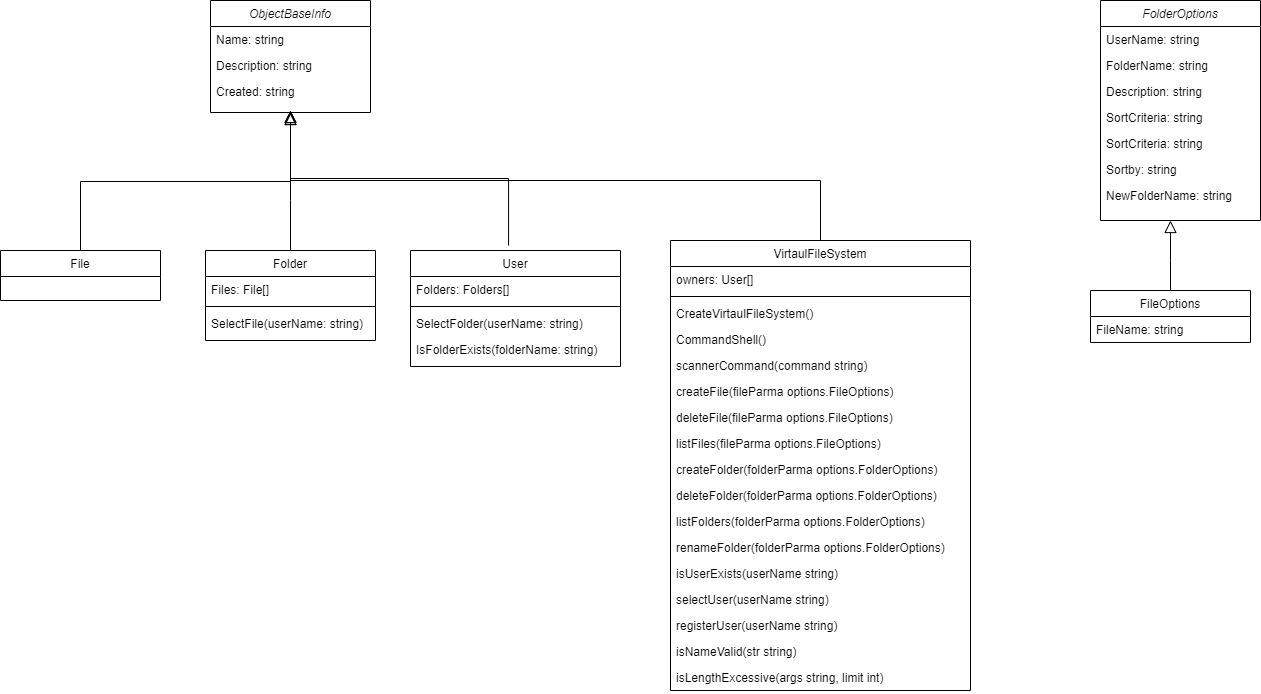

The diagram above was exported from draw.io. Its source (the exported page's mxGraphModel, read from the mxfile embedded in the PNG):
<mxGraphModel dx="1422" dy="756" grid="1" gridSize="10" guides="1" tooltips="1" connect="1" arrows="1" fold="1" page="1" pageScale="1" pageWidth="827" pageHeight="1169" math="0" shadow="0">
  <root>
    <mxCell id="WIyWlLk6GJQsqaUBKTNV-0" />
    <mxCell id="WIyWlLk6GJQsqaUBKTNV-1" parent="WIyWlLk6GJQsqaUBKTNV-0" />
    <mxCell id="zkfFHV4jXpPFQw0GAbJ--0" value="ObjectBaseInfo" style="swimlane;fontStyle=2;align=center;verticalAlign=top;childLayout=stackLayout;horizontal=1;startSize=26;horizontalStack=0;resizeParent=1;resizeLast=0;collapsible=1;marginBottom=0;rounded=0;shadow=0;strokeWidth=1;" parent="WIyWlLk6GJQsqaUBKTNV-1" vertex="1">
      <mxGeometry x="220" y="70" width="160" height="112" as="geometry">
        <mxRectangle x="230" y="140" width="160" height="26" as="alternateBounds" />
      </mxGeometry>
    </mxCell>
    <mxCell id="zkfFHV4jXpPFQw0GAbJ--1" value="Name: string" style="text;align=left;verticalAlign=top;spacingLeft=4;spacingRight=4;overflow=hidden;rotatable=0;points=[[0,0.5],[1,0.5]];portConstraint=eastwest;" parent="zkfFHV4jXpPFQw0GAbJ--0" vertex="1">
      <mxGeometry y="26" width="160" height="26" as="geometry" />
    </mxCell>
    <mxCell id="zkfFHV4jXpPFQw0GAbJ--2" value="Description: string" style="text;align=left;verticalAlign=top;spacingLeft=4;spacingRight=4;overflow=hidden;rotatable=0;points=[[0,0.5],[1,0.5]];portConstraint=eastwest;rounded=0;shadow=0;html=0;" parent="zkfFHV4jXpPFQw0GAbJ--0" vertex="1">
      <mxGeometry y="52" width="160" height="26" as="geometry" />
    </mxCell>
    <mxCell id="zkfFHV4jXpPFQw0GAbJ--3" value="Created: string" style="text;align=left;verticalAlign=top;spacingLeft=4;spacingRight=4;overflow=hidden;rotatable=0;points=[[0,0.5],[1,0.5]];portConstraint=eastwest;rounded=0;shadow=0;html=0;" parent="zkfFHV4jXpPFQw0GAbJ--0" vertex="1">
      <mxGeometry y="78" width="160" height="26" as="geometry" />
    </mxCell>
    <mxCell id="zkfFHV4jXpPFQw0GAbJ--6" value="File" style="swimlane;fontStyle=0;align=center;verticalAlign=top;childLayout=stackLayout;horizontal=1;startSize=26;horizontalStack=0;resizeParent=1;resizeLast=0;collapsible=1;marginBottom=0;rounded=0;shadow=0;strokeWidth=1;" parent="WIyWlLk6GJQsqaUBKTNV-1" vertex="1">
      <mxGeometry x="10" y="320" width="160" height="50" as="geometry">
        <mxRectangle x="130" y="380" width="160" height="26" as="alternateBounds" />
      </mxGeometry>
    </mxCell>
    <mxCell id="zkfFHV4jXpPFQw0GAbJ--12" value="" style="endArrow=block;endSize=10;endFill=0;shadow=0;strokeWidth=1;rounded=0;edgeStyle=elbowEdgeStyle;elbow=vertical;" parent="WIyWlLk6GJQsqaUBKTNV-1" source="zkfFHV4jXpPFQw0GAbJ--6" target="zkfFHV4jXpPFQw0GAbJ--0" edge="1">
      <mxGeometry width="160" relative="1" as="geometry">
        <mxPoint x="200" y="203" as="sourcePoint" />
        <mxPoint x="200" y="203" as="targetPoint" />
      </mxGeometry>
    </mxCell>
    <mxCell id="zkfFHV4jXpPFQw0GAbJ--16" value="" style="endArrow=block;endSize=10;endFill=0;shadow=0;strokeWidth=1;rounded=0;edgeStyle=elbowEdgeStyle;elbow=vertical;exitX=0.5;exitY=0;exitDx=0;exitDy=0;" parent="WIyWlLk6GJQsqaUBKTNV-1" source="p1nF8C8pGSBv5MTTBBLk-2" target="zkfFHV4jXpPFQw0GAbJ--0" edge="1">
      <mxGeometry width="160" relative="1" as="geometry">
        <mxPoint x="410" y="360" as="sourcePoint" />
        <mxPoint x="310" y="271" as="targetPoint" />
        <Array as="points">
          <mxPoint x="300" y="270" />
        </Array>
      </mxGeometry>
    </mxCell>
    <mxCell id="zkfFHV4jXpPFQw0GAbJ--17" value="VirtaulFileSystem" style="swimlane;fontStyle=0;align=center;verticalAlign=top;childLayout=stackLayout;horizontal=1;startSize=26;horizontalStack=0;resizeParent=1;resizeLast=0;collapsible=1;marginBottom=0;rounded=0;shadow=0;strokeWidth=1;" parent="WIyWlLk6GJQsqaUBKTNV-1" vertex="1">
      <mxGeometry x="680" y="310" width="300" height="450" as="geometry">
        <mxRectangle x="550" y="140" width="160" height="26" as="alternateBounds" />
      </mxGeometry>
    </mxCell>
    <mxCell id="zkfFHV4jXpPFQw0GAbJ--18" value="owners: User[]" style="text;align=left;verticalAlign=top;spacingLeft=4;spacingRight=4;overflow=hidden;rotatable=0;points=[[0,0.5],[1,0.5]];portConstraint=eastwest;" parent="zkfFHV4jXpPFQw0GAbJ--17" vertex="1">
      <mxGeometry y="26" width="300" height="26" as="geometry" />
    </mxCell>
    <mxCell id="zkfFHV4jXpPFQw0GAbJ--23" value="" style="line;html=1;strokeWidth=1;align=left;verticalAlign=middle;spacingTop=-1;spacingLeft=3;spacingRight=3;rotatable=0;labelPosition=right;points=[];portConstraint=eastwest;" parent="zkfFHV4jXpPFQw0GAbJ--17" vertex="1">
      <mxGeometry y="52" width="300" height="8" as="geometry" />
    </mxCell>
    <mxCell id="zkfFHV4jXpPFQw0GAbJ--24" value="CreateVirtaulFileSystem()" style="text;align=left;verticalAlign=top;spacingLeft=4;spacingRight=4;overflow=hidden;rotatable=0;points=[[0,0.5],[1,0.5]];portConstraint=eastwest;" parent="zkfFHV4jXpPFQw0GAbJ--17" vertex="1">
      <mxGeometry y="60" width="300" height="26" as="geometry" />
    </mxCell>
    <mxCell id="zkfFHV4jXpPFQw0GAbJ--25" value="CommandShell()" style="text;align=left;verticalAlign=top;spacingLeft=4;spacingRight=4;overflow=hidden;rotatable=0;points=[[0,0.5],[1,0.5]];portConstraint=eastwest;" parent="zkfFHV4jXpPFQw0GAbJ--17" vertex="1">
      <mxGeometry y="86" width="300" height="26" as="geometry" />
    </mxCell>
    <mxCell id="p1nF8C8pGSBv5MTTBBLk-32" value="scannerCommand(command string)" style="text;align=left;verticalAlign=top;spacingLeft=4;spacingRight=4;overflow=hidden;rotatable=0;points=[[0,0.5],[1,0.5]];portConstraint=eastwest;" vertex="1" parent="zkfFHV4jXpPFQw0GAbJ--17">
      <mxGeometry y="112" width="300" height="26" as="geometry" />
    </mxCell>
    <mxCell id="p1nF8C8pGSBv5MTTBBLk-33" value="createFile(fileParma options.FileOptions)" style="text;align=left;verticalAlign=top;spacingLeft=4;spacingRight=4;overflow=hidden;rotatable=0;points=[[0,0.5],[1,0.5]];portConstraint=eastwest;" vertex="1" parent="zkfFHV4jXpPFQw0GAbJ--17">
      <mxGeometry y="138" width="300" height="26" as="geometry" />
    </mxCell>
    <mxCell id="p1nF8C8pGSBv5MTTBBLk-34" value="deleteFile(fileParma options.FileOptions)" style="text;align=left;verticalAlign=top;spacingLeft=4;spacingRight=4;overflow=hidden;rotatable=0;points=[[0,0.5],[1,0.5]];portConstraint=eastwest;" vertex="1" parent="zkfFHV4jXpPFQw0GAbJ--17">
      <mxGeometry y="164" width="300" height="26" as="geometry" />
    </mxCell>
    <mxCell id="p1nF8C8pGSBv5MTTBBLk-35" value="listFiles(fileParma options.FileOptions)" style="text;align=left;verticalAlign=top;spacingLeft=4;spacingRight=4;overflow=hidden;rotatable=0;points=[[0,0.5],[1,0.5]];portConstraint=eastwest;" vertex="1" parent="zkfFHV4jXpPFQw0GAbJ--17">
      <mxGeometry y="190" width="300" height="26" as="geometry" />
    </mxCell>
    <mxCell id="p1nF8C8pGSBv5MTTBBLk-36" value="createFolder(folderParma options.FolderOptions)" style="text;align=left;verticalAlign=top;spacingLeft=4;spacingRight=4;overflow=hidden;rotatable=0;points=[[0,0.5],[1,0.5]];portConstraint=eastwest;" vertex="1" parent="zkfFHV4jXpPFQw0GAbJ--17">
      <mxGeometry y="216" width="300" height="26" as="geometry" />
    </mxCell>
    <mxCell id="p1nF8C8pGSBv5MTTBBLk-37" value="deleteFolder(folderParma options.FolderOptions)" style="text;align=left;verticalAlign=top;spacingLeft=4;spacingRight=4;overflow=hidden;rotatable=0;points=[[0,0.5],[1,0.5]];portConstraint=eastwest;" vertex="1" parent="zkfFHV4jXpPFQw0GAbJ--17">
      <mxGeometry y="242" width="300" height="26" as="geometry" />
    </mxCell>
    <mxCell id="p1nF8C8pGSBv5MTTBBLk-38" value="listFolders(folderParma options.FolderOptions)" style="text;align=left;verticalAlign=top;spacingLeft=4;spacingRight=4;overflow=hidden;rotatable=0;points=[[0,0.5],[1,0.5]];portConstraint=eastwest;" vertex="1" parent="zkfFHV4jXpPFQw0GAbJ--17">
      <mxGeometry y="268" width="300" height="26" as="geometry" />
    </mxCell>
    <mxCell id="p1nF8C8pGSBv5MTTBBLk-39" value="renameFolder(folderParma options.FolderOptions)" style="text;align=left;verticalAlign=top;spacingLeft=4;spacingRight=4;overflow=hidden;rotatable=0;points=[[0,0.5],[1,0.5]];portConstraint=eastwest;" vertex="1" parent="zkfFHV4jXpPFQw0GAbJ--17">
      <mxGeometry y="294" width="300" height="26" as="geometry" />
    </mxCell>
    <mxCell id="p1nF8C8pGSBv5MTTBBLk-40" value="isUserExists(userName string)" style="text;align=left;verticalAlign=top;spacingLeft=4;spacingRight=4;overflow=hidden;rotatable=0;points=[[0,0.5],[1,0.5]];portConstraint=eastwest;" vertex="1" parent="zkfFHV4jXpPFQw0GAbJ--17">
      <mxGeometry y="320" width="300" height="26" as="geometry" />
    </mxCell>
    <mxCell id="p1nF8C8pGSBv5MTTBBLk-41" value="selectUser(userName string)" style="text;align=left;verticalAlign=top;spacingLeft=4;spacingRight=4;overflow=hidden;rotatable=0;points=[[0,0.5],[1,0.5]];portConstraint=eastwest;" vertex="1" parent="zkfFHV4jXpPFQw0GAbJ--17">
      <mxGeometry y="346" width="300" height="26" as="geometry" />
    </mxCell>
    <mxCell id="p1nF8C8pGSBv5MTTBBLk-42" value="registerUser(userName string)" style="text;align=left;verticalAlign=top;spacingLeft=4;spacingRight=4;overflow=hidden;rotatable=0;points=[[0,0.5],[1,0.5]];portConstraint=eastwest;" vertex="1" parent="zkfFHV4jXpPFQw0GAbJ--17">
      <mxGeometry y="372" width="300" height="26" as="geometry" />
    </mxCell>
    <mxCell id="p1nF8C8pGSBv5MTTBBLk-43" value="isNameValid(str string)" style="text;align=left;verticalAlign=top;spacingLeft=4;spacingRight=4;overflow=hidden;rotatable=0;points=[[0,0.5],[1,0.5]];portConstraint=eastwest;" vertex="1" parent="zkfFHV4jXpPFQw0GAbJ--17">
      <mxGeometry y="398" width="300" height="26" as="geometry" />
    </mxCell>
    <mxCell id="p1nF8C8pGSBv5MTTBBLk-44" value="isLengthExcessive(args string, limit int)" style="text;align=left;verticalAlign=top;spacingLeft=4;spacingRight=4;overflow=hidden;rotatable=0;points=[[0,0.5],[1,0.5]];portConstraint=eastwest;" vertex="1" parent="zkfFHV4jXpPFQw0GAbJ--17">
      <mxGeometry y="424" width="300" height="26" as="geometry" />
    </mxCell>
    <mxCell id="p1nF8C8pGSBv5MTTBBLk-2" value="Folder" style="swimlane;fontStyle=0;align=center;verticalAlign=top;childLayout=stackLayout;horizontal=1;startSize=26;horizontalStack=0;resizeParent=1;resizeLast=0;collapsible=1;marginBottom=0;rounded=0;shadow=0;strokeWidth=1;" vertex="1" parent="WIyWlLk6GJQsqaUBKTNV-1">
      <mxGeometry x="215" y="320" width="170" height="90" as="geometry">
        <mxRectangle x="550" y="140" width="160" height="26" as="alternateBounds" />
      </mxGeometry>
    </mxCell>
    <mxCell id="p1nF8C8pGSBv5MTTBBLk-3" value="Files: File[]" style="text;align=left;verticalAlign=top;spacingLeft=4;spacingRight=4;overflow=hidden;rotatable=0;points=[[0,0.5],[1,0.5]];portConstraint=eastwest;" vertex="1" parent="p1nF8C8pGSBv5MTTBBLk-2">
      <mxGeometry y="26" width="170" height="26" as="geometry" />
    </mxCell>
    <mxCell id="p1nF8C8pGSBv5MTTBBLk-8" value="" style="line;html=1;strokeWidth=1;align=left;verticalAlign=middle;spacingTop=-1;spacingLeft=3;spacingRight=3;rotatable=0;labelPosition=right;points=[];portConstraint=eastwest;" vertex="1" parent="p1nF8C8pGSBv5MTTBBLk-2">
      <mxGeometry y="52" width="170" height="8" as="geometry" />
    </mxCell>
    <mxCell id="p1nF8C8pGSBv5MTTBBLk-9" value="SelectFile(userName: string)" style="text;align=left;verticalAlign=top;spacingLeft=4;spacingRight=4;overflow=hidden;rotatable=0;points=[[0,0.5],[1,0.5]];portConstraint=eastwest;" vertex="1" parent="p1nF8C8pGSBv5MTTBBLk-2">
      <mxGeometry y="60" width="170" height="26" as="geometry" />
    </mxCell>
    <mxCell id="p1nF8C8pGSBv5MTTBBLk-11" value="User" style="swimlane;fontStyle=0;align=center;verticalAlign=top;childLayout=stackLayout;horizontal=1;startSize=26;horizontalStack=0;resizeParent=1;resizeLast=0;collapsible=1;marginBottom=0;rounded=0;shadow=0;strokeWidth=1;" vertex="1" parent="WIyWlLk6GJQsqaUBKTNV-1">
      <mxGeometry x="420" y="320" width="210" height="116" as="geometry">
        <mxRectangle x="550" y="140" width="160" height="26" as="alternateBounds" />
      </mxGeometry>
    </mxCell>
    <mxCell id="p1nF8C8pGSBv5MTTBBLk-12" value="Folders: Folders[]" style="text;align=left;verticalAlign=top;spacingLeft=4;spacingRight=4;overflow=hidden;rotatable=0;points=[[0,0.5],[1,0.5]];portConstraint=eastwest;" vertex="1" parent="p1nF8C8pGSBv5MTTBBLk-11">
      <mxGeometry y="26" width="210" height="26" as="geometry" />
    </mxCell>
    <mxCell id="p1nF8C8pGSBv5MTTBBLk-17" value="" style="line;html=1;strokeWidth=1;align=left;verticalAlign=middle;spacingTop=-1;spacingLeft=3;spacingRight=3;rotatable=0;labelPosition=right;points=[];portConstraint=eastwest;" vertex="1" parent="p1nF8C8pGSBv5MTTBBLk-11">
      <mxGeometry y="52" width="210" height="8" as="geometry" />
    </mxCell>
    <mxCell id="p1nF8C8pGSBv5MTTBBLk-18" value="SelectFolder(userName: string)" style="text;align=left;verticalAlign=top;spacingLeft=4;spacingRight=4;overflow=hidden;rotatable=0;points=[[0,0.5],[1,0.5]];portConstraint=eastwest;" vertex="1" parent="p1nF8C8pGSBv5MTTBBLk-11">
      <mxGeometry y="60" width="210" height="26" as="geometry" />
    </mxCell>
    <mxCell id="p1nF8C8pGSBv5MTTBBLk-19" value="IsFolderExists(folderName: string)" style="text;align=left;verticalAlign=top;spacingLeft=4;spacingRight=4;overflow=hidden;rotatable=0;points=[[0,0.5],[1,0.5]];portConstraint=eastwest;" vertex="1" parent="p1nF8C8pGSBv5MTTBBLk-11">
      <mxGeometry y="86" width="210" height="26" as="geometry" />
    </mxCell>
    <mxCell id="p1nF8C8pGSBv5MTTBBLk-30" value="" style="endArrow=block;endSize=10;endFill=0;shadow=0;strokeWidth=1;rounded=0;edgeStyle=elbowEdgeStyle;elbow=vertical;exitX=0.467;exitY=-0.043;exitDx=0;exitDy=0;exitPerimeter=0;" edge="1" parent="WIyWlLk6GJQsqaUBKTNV-1" source="p1nF8C8pGSBv5MTTBBLk-11">
      <mxGeometry width="160" relative="1" as="geometry">
        <mxPoint x="90" y="320" as="sourcePoint" />
        <mxPoint x="300" y="180" as="targetPoint" />
        <Array as="points">
          <mxPoint x="410" y="248" />
        </Array>
      </mxGeometry>
    </mxCell>
    <mxCell id="p1nF8C8pGSBv5MTTBBLk-46" value="" style="endArrow=block;endSize=10;endFill=0;shadow=0;strokeWidth=1;rounded=0;edgeStyle=elbowEdgeStyle;elbow=vertical;exitX=0.5;exitY=0;exitDx=0;exitDy=0;" edge="1" parent="WIyWlLk6GJQsqaUBKTNV-1" source="zkfFHV4jXpPFQw0GAbJ--17">
      <mxGeometry width="160" relative="1" as="geometry">
        <mxPoint x="524.9200000000001" y="326.9839999999999" as="sourcePoint" />
        <mxPoint x="300" y="180" as="targetPoint" />
        <Array as="points">
          <mxPoint x="560" y="250" />
        </Array>
      </mxGeometry>
    </mxCell>
    <mxCell id="p1nF8C8pGSBv5MTTBBLk-47" value="FolderOptions" style="swimlane;fontStyle=2;align=center;verticalAlign=top;childLayout=stackLayout;horizontal=1;startSize=26;horizontalStack=0;resizeParent=1;resizeLast=0;collapsible=1;marginBottom=0;rounded=0;shadow=0;strokeWidth=1;" vertex="1" parent="WIyWlLk6GJQsqaUBKTNV-1">
      <mxGeometry x="1110" y="70" width="160" height="220" as="geometry">
        <mxRectangle x="230" y="140" width="160" height="26" as="alternateBounds" />
      </mxGeometry>
    </mxCell>
    <mxCell id="p1nF8C8pGSBv5MTTBBLk-48" value="UserName: string" style="text;align=left;verticalAlign=top;spacingLeft=4;spacingRight=4;overflow=hidden;rotatable=0;points=[[0,0.5],[1,0.5]];portConstraint=eastwest;" vertex="1" parent="p1nF8C8pGSBv5MTTBBLk-47">
      <mxGeometry y="26" width="160" height="26" as="geometry" />
    </mxCell>
    <mxCell id="p1nF8C8pGSBv5MTTBBLk-49" value="FolderName: string" style="text;align=left;verticalAlign=top;spacingLeft=4;spacingRight=4;overflow=hidden;rotatable=0;points=[[0,0.5],[1,0.5]];portConstraint=eastwest;rounded=0;shadow=0;html=0;" vertex="1" parent="p1nF8C8pGSBv5MTTBBLk-47">
      <mxGeometry y="52" width="160" height="26" as="geometry" />
    </mxCell>
    <mxCell id="p1nF8C8pGSBv5MTTBBLk-50" value="Description: string" style="text;align=left;verticalAlign=top;spacingLeft=4;spacingRight=4;overflow=hidden;rotatable=0;points=[[0,0.5],[1,0.5]];portConstraint=eastwest;rounded=0;shadow=0;html=0;" vertex="1" parent="p1nF8C8pGSBv5MTTBBLk-47">
      <mxGeometry y="78" width="160" height="26" as="geometry" />
    </mxCell>
    <mxCell id="p1nF8C8pGSBv5MTTBBLk-54" value="SortCriteria: string" style="text;align=left;verticalAlign=top;spacingLeft=4;spacingRight=4;overflow=hidden;rotatable=0;points=[[0,0.5],[1,0.5]];portConstraint=eastwest;rounded=0;shadow=0;html=0;" vertex="1" parent="p1nF8C8pGSBv5MTTBBLk-47">
      <mxGeometry y="104" width="160" height="26" as="geometry" />
    </mxCell>
    <mxCell id="p1nF8C8pGSBv5MTTBBLk-55" value="SortCriteria: string" style="text;align=left;verticalAlign=top;spacingLeft=4;spacingRight=4;overflow=hidden;rotatable=0;points=[[0,0.5],[1,0.5]];portConstraint=eastwest;rounded=0;shadow=0;html=0;" vertex="1" parent="p1nF8C8pGSBv5MTTBBLk-47">
      <mxGeometry y="130" width="160" height="26" as="geometry" />
    </mxCell>
    <mxCell id="p1nF8C8pGSBv5MTTBBLk-56" value="Sortby: string" style="text;align=left;verticalAlign=top;spacingLeft=4;spacingRight=4;overflow=hidden;rotatable=0;points=[[0,0.5],[1,0.5]];portConstraint=eastwest;rounded=0;shadow=0;html=0;" vertex="1" parent="p1nF8C8pGSBv5MTTBBLk-47">
      <mxGeometry y="156" width="160" height="26" as="geometry" />
    </mxCell>
    <mxCell id="p1nF8C8pGSBv5MTTBBLk-57" value="NewFolderName: string" style="text;align=left;verticalAlign=top;spacingLeft=4;spacingRight=4;overflow=hidden;rotatable=0;points=[[0,0.5],[1,0.5]];portConstraint=eastwest;rounded=0;shadow=0;html=0;" vertex="1" parent="p1nF8C8pGSBv5MTTBBLk-47">
      <mxGeometry y="182" width="160" height="26" as="geometry" />
    </mxCell>
    <mxCell id="p1nF8C8pGSBv5MTTBBLk-58" value="" style="endArrow=block;endSize=10;endFill=0;shadow=0;strokeWidth=1;rounded=0;edgeStyle=elbowEdgeStyle;elbow=vertical;" edge="1" parent="WIyWlLk6GJQsqaUBKTNV-1">
      <mxGeometry width="160" relative="1" as="geometry">
        <mxPoint x="1180" y="360" as="sourcePoint" />
        <mxPoint x="1180" y="290" as="targetPoint" />
        <Array as="points">
          <mxPoint x="1180" y="330" />
        </Array>
      </mxGeometry>
    </mxCell>
    <mxCell id="p1nF8C8pGSBv5MTTBBLk-59" value="FileOptions" style="swimlane;fontStyle=0;align=center;verticalAlign=top;childLayout=stackLayout;horizontal=1;startSize=26;horizontalStack=0;resizeParent=1;resizeLast=0;collapsible=1;marginBottom=0;rounded=0;shadow=0;strokeWidth=1;" vertex="1" parent="WIyWlLk6GJQsqaUBKTNV-1">
      <mxGeometry x="1100" y="360" width="160" height="52" as="geometry">
        <mxRectangle x="230" y="140" width="160" height="26" as="alternateBounds" />
      </mxGeometry>
    </mxCell>
    <mxCell id="p1nF8C8pGSBv5MTTBBLk-60" value="FileName: string" style="text;align=left;verticalAlign=top;spacingLeft=4;spacingRight=4;overflow=hidden;rotatable=0;points=[[0,0.5],[1,0.5]];portConstraint=eastwest;" vertex="1" parent="p1nF8C8pGSBv5MTTBBLk-59">
      <mxGeometry y="26" width="160" height="26" as="geometry" />
    </mxCell>
  </root>
</mxGraphModel>